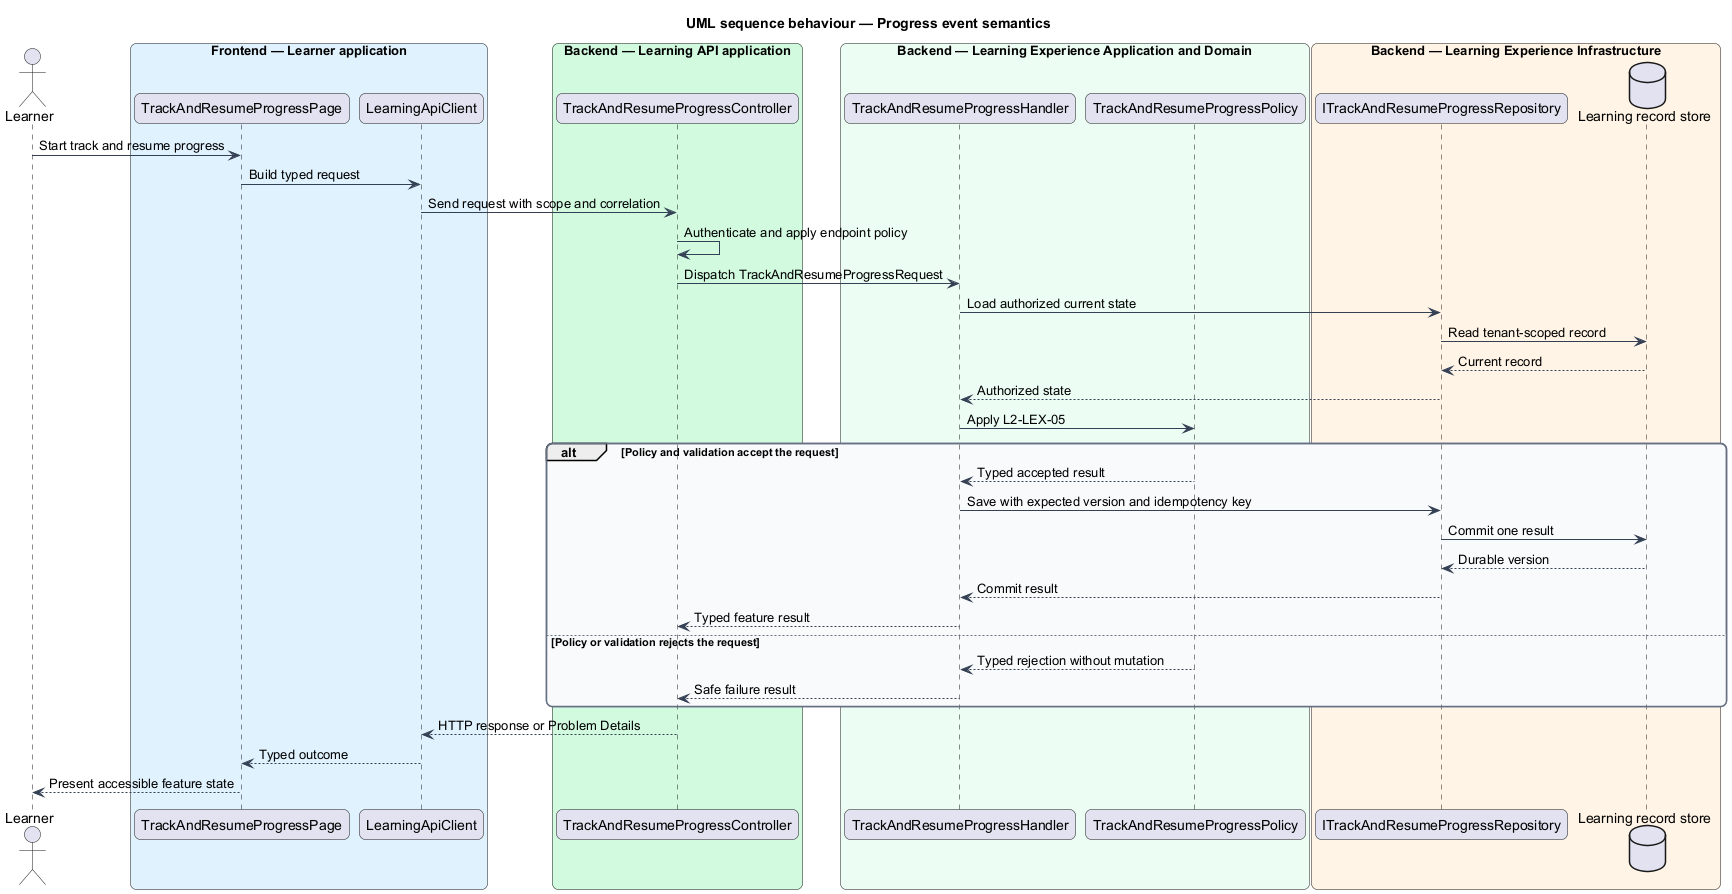

The diagram above was rendered by PlantUML. Its source (embedded in the PNG):
@startuml
title UML sequence behaviour — Progress event semantics
skinparam backgroundColor #FFFFFF
skinparam shadowing false
skinparam roundcorner 12
skinparam defaultFontName Arial
skinparam ArrowColor #344054
skinparam rectangle {
  BorderColor #344054
  FontColor #101828
}
skinparam package {
  BorderColor #667085
  FontColor #101828
  BackgroundColor #F9FAFB
}
actor "Learner" as actor
box "Frontend — Learner application" #E0F2FE
  participant "TrackAndResumeProgressPage" as entry
  participant "LearningApiClient" as client
end box
box "Backend — Learning API application" #D1FADF
  participant "TrackAndResumeProgressController" as controller
end box
box "Backend — Learning Experience Application and Domain" #ECFDF3
  participant "TrackAndResumeProgressHandler" as handler
  participant "TrackAndResumeProgressPolicy" as policy
end box
box "Backend — Learning Experience Infrastructure" #FFF4E5
  participant "ITrackAndResumeProgressRepository" as repository
  database "Learning record store" as store
end box
actor -> entry : Start track and resume progress
entry -> client : Build typed request
client -> controller : Send request with scope and correlation
controller -> controller : Authenticate and apply endpoint policy
controller -> handler : Dispatch TrackAndResumeProgressRequest
handler -> repository : Load authorized current state
repository -> store : Read tenant-scoped record
store --> repository : Current record
repository --> handler : Authorized state
handler -> policy : Apply L2-LEX-05
alt Policy and validation accept the request
  policy --> handler : Typed accepted result
  handler -> repository : Save with expected version and idempotency key
  repository -> store : Commit one result
  store --> repository : Durable version
  repository --> handler : Commit result
  handler --> controller : Typed feature result
else Policy or validation rejects the request
  policy --> handler : Typed rejection without mutation
  handler --> controller : Safe failure result
end
controller --> client : HTTP response or Problem Details
client --> entry : Typed outcome
entry --> actor : Present accessible feature state
@enduml